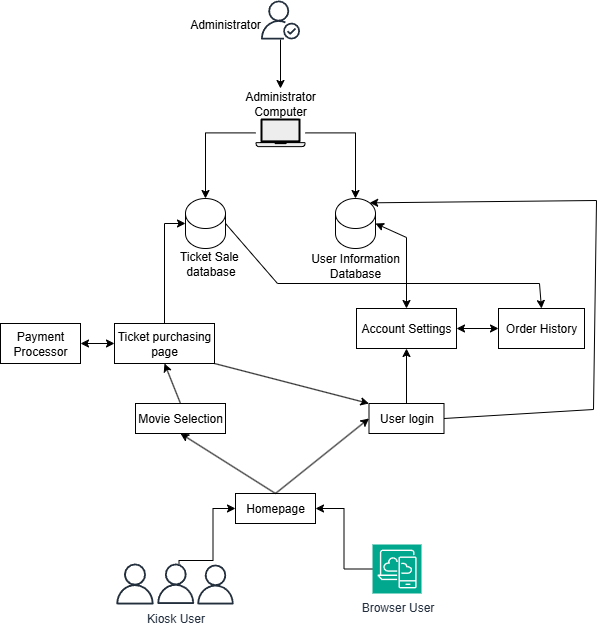

The diagram above was exported from draw.io. Its source (the exported page's mxGraphModel, read from the mxfile embedded in the PNG):
<mxGraphModel dx="1384" dy="789" grid="0" gridSize="10" guides="1" tooltips="1" connect="1" arrows="1" fold="1" page="1" pageScale="1" pageWidth="850" pageHeight="1100" background="light-dark(#FFFFFF,#FFFFFF)" math="0" shadow="0" adaptiveColors="none">
  <root>
    <mxCell id="0" />
    <mxCell id="1" parent="0" />
    <mxCell id="sA_CfWsT7xY391IYUl_x-42" style="edgeStyle=orthogonalEdgeStyle;rounded=0;orthogonalLoop=1;jettySize=auto;html=1;entryX=0;entryY=0.5;entryDx=0;entryDy=0;" parent="1" source="sA_CfWsT7xY391IYUl_x-3" target="sA_CfWsT7xY391IYUl_x-32" edge="1">
      <mxGeometry relative="1" as="geometry">
        <Array as="points">
          <mxPoint x="278.5" y="697" />
          <mxPoint x="312.5" y="697" />
          <mxPoint x="312.5" y="645" />
        </Array>
      </mxGeometry>
    </mxCell>
    <mxCell id="sA_CfWsT7xY391IYUl_x-3" value="Kiosk User" style="sketch=0;outlineConnect=0;fontColor=#232F3E;gradientColor=none;fillColor=#232F3D;strokeColor=none;dashed=0;verticalLabelPosition=bottom;verticalAlign=top;align=center;html=1;fontSize=12;fontStyle=0;aspect=fixed;pointerEvents=1;shape=mxgraph.aws4.user;" parent="1" vertex="1">
      <mxGeometry x="255" y="700" width="40.5" height="40.5" as="geometry" />
    </mxCell>
    <mxCell id="sA_CfWsT7xY391IYUl_x-60" style="edgeStyle=orthogonalEdgeStyle;rounded=0;orthogonalLoop=1;jettySize=auto;html=1;entryX=0.5;entryY=0;entryDx=0;entryDy=0;" parent="1" source="sA_CfWsT7xY391IYUl_x-4" target="sA_CfWsT7xY391IYUl_x-20" edge="1">
      <mxGeometry relative="1" as="geometry" />
    </mxCell>
    <mxCell id="sA_CfWsT7xY391IYUl_x-4" value="" style="sketch=0;outlineConnect=0;fontColor=#232F3E;gradientColor=none;fillColor=#232F3D;strokeColor=none;dashed=0;verticalLabelPosition=bottom;verticalAlign=top;align=center;html=1;fontSize=12;fontStyle=0;aspect=fixed;pointerEvents=1;shape=mxgraph.aws4.authenticated_user;" parent="1" vertex="1">
      <mxGeometry x="360.5" y="137" width="39" height="39" as="geometry" />
    </mxCell>
    <mxCell id="sA_CfWsT7xY391IYUl_x-5" value="" style="sketch=0;outlineConnect=0;fontColor=#232F3E;gradientColor=none;fillColor=#232F3D;strokeColor=none;dashed=0;verticalLabelPosition=bottom;verticalAlign=top;align=center;html=1;fontSize=12;fontStyle=0;aspect=fixed;pointerEvents=1;shape=mxgraph.aws4.user;" parent="1" vertex="1">
      <mxGeometry x="214" y="700" width="41" height="41" as="geometry" />
    </mxCell>
    <mxCell id="sA_CfWsT7xY391IYUl_x-6" value="" style="sketch=0;outlineConnect=0;fontColor=#232F3E;gradientColor=none;fillColor=#232F3D;strokeColor=none;dashed=0;verticalLabelPosition=bottom;verticalAlign=top;align=center;html=1;fontSize=12;fontStyle=0;aspect=fixed;pointerEvents=1;shape=mxgraph.aws4.user;" parent="1" vertex="1">
      <mxGeometry x="295" y="701" width="40" height="40" as="geometry" />
    </mxCell>
    <mxCell id="sA_CfWsT7xY391IYUl_x-43" style="edgeStyle=orthogonalEdgeStyle;rounded=0;orthogonalLoop=1;jettySize=auto;html=1;entryX=1;entryY=0.5;entryDx=0;entryDy=0;" parent="1" source="sA_CfWsT7xY391IYUl_x-8" target="sA_CfWsT7xY391IYUl_x-32" edge="1">
      <mxGeometry relative="1" as="geometry" />
    </mxCell>
    <mxCell id="sA_CfWsT7xY391IYUl_x-8" value="Browser User" style="sketch=0;points=[[0,0,0],[0.25,0,0],[0.5,0,0],[0.75,0,0],[1,0,0],[0,1,0],[0.25,1,0],[0.5,1,0],[0.75,1,0],[1,1,0],[0,0.25,0],[0,0.5,0],[0,0.75,0],[1,0.25,0],[1,0.5,0],[1,0.75,0]];outlineConnect=0;fontColor=#232F3E;fillColor=#01A88D;strokeColor=#ffffff;dashed=0;verticalLabelPosition=bottom;verticalAlign=top;align=center;html=1;fontSize=12;fontStyle=0;aspect=fixed;shape=mxgraph.aws4.resourceIcon;resIcon=mxgraph.aws4.desktop_and_app_streaming;" parent="1" vertex="1">
      <mxGeometry x="472" y="681" width="49" height="49" as="geometry" />
    </mxCell>
    <mxCell id="sA_CfWsT7xY391IYUl_x-10" value="" style="shape=cylinder3;whiteSpace=wrap;html=1;boundedLbl=1;backgroundOutline=1;size=15;" parent="1" vertex="1">
      <mxGeometry x="285" y="335" width="40" height="50" as="geometry" />
    </mxCell>
    <mxCell id="sA_CfWsT7xY391IYUl_x-11" value="" style="shape=cylinder3;whiteSpace=wrap;html=1;boundedLbl=1;backgroundOutline=1;size=15;" parent="1" vertex="1">
      <mxGeometry x="435" y="335" width="40" height="50" as="geometry" />
    </mxCell>
    <mxCell id="sA_CfWsT7xY391IYUl_x-17" value="" style="shape=mxgraph.networks2.icon;aspect=fixed;fillColor=#EDEDED;strokeColor=#000000;gradientColor=#5B6163;network2IconShadow=1;network2bgFillColor=none;labelPosition=center;verticalLabelPosition=bottom;align=center;verticalAlign=top;network2Icon=mxgraph.networks2.laptop;network2IconW=1;network2IconH=0.5734;" parent="1" vertex="1">
      <mxGeometry x="355" y="255" width="50" height="28.67" as="geometry" />
    </mxCell>
    <mxCell id="sA_CfWsT7xY391IYUl_x-18" style="edgeStyle=orthogonalEdgeStyle;rounded=0;orthogonalLoop=1;jettySize=auto;html=1;entryX=0.5;entryY=0;entryDx=0;entryDy=0;entryPerimeter=0;" parent="1" source="sA_CfWsT7xY391IYUl_x-17" target="sA_CfWsT7xY391IYUl_x-11" edge="1">
      <mxGeometry relative="1" as="geometry" />
    </mxCell>
    <mxCell id="sA_CfWsT7xY391IYUl_x-19" style="edgeStyle=orthogonalEdgeStyle;rounded=0;orthogonalLoop=1;jettySize=auto;html=1;entryX=0.5;entryY=0;entryDx=0;entryDy=0;entryPerimeter=0;" parent="1" source="sA_CfWsT7xY391IYUl_x-17" target="sA_CfWsT7xY391IYUl_x-10" edge="1">
      <mxGeometry relative="1" as="geometry" />
    </mxCell>
    <mxCell id="sA_CfWsT7xY391IYUl_x-20" value="Administrator&lt;div&gt;Computer&lt;/div&gt;" style="text;html=1;align=center;verticalAlign=middle;whiteSpace=wrap;rounded=0;" parent="1" vertex="1">
      <mxGeometry x="350" y="225" width="60" height="30" as="geometry" />
    </mxCell>
    <mxCell id="sA_CfWsT7xY391IYUl_x-21" value="Ticket purchasing page" style="rounded=0;whiteSpace=wrap;html=1;" parent="1" vertex="1">
      <mxGeometry x="214" y="460" width="100" height="40" as="geometry" />
    </mxCell>
    <mxCell id="sA_CfWsT7xY391IYUl_x-22" value="Account Settings" style="rounded=0;whiteSpace=wrap;html=1;" parent="1" vertex="1">
      <mxGeometry x="456" y="445" width="100" height="40" as="geometry" />
    </mxCell>
    <mxCell id="sA_CfWsT7xY391IYUl_x-23" value="Payment Processor" style="rounded=0;whiteSpace=wrap;html=1;" parent="1" vertex="1">
      <mxGeometry x="100" y="460" width="80" height="40" as="geometry" />
    </mxCell>
    <mxCell id="sA_CfWsT7xY391IYUl_x-24" value="Movie Selection" style="rounded=0;whiteSpace=wrap;html=1;" parent="1" vertex="1">
      <mxGeometry x="235" y="540" width="90" height="30" as="geometry" />
    </mxCell>
    <mxCell id="sA_CfWsT7xY391IYUl_x-27" value="Ticket Sale&amp;nbsp;&lt;div&gt;database&lt;/div&gt;" style="text;html=1;align=center;verticalAlign=middle;resizable=0;points=[];autosize=1;strokeColor=none;fillColor=none;" parent="1" vertex="1">
      <mxGeometry x="270" y="379" width="80" height="41" as="geometry" />
    </mxCell>
    <mxCell id="sA_CfWsT7xY391IYUl_x-28" value="User Information Database" style="text;html=1;align=center;verticalAlign=middle;whiteSpace=wrap;rounded=0;" parent="1" vertex="1">
      <mxGeometry x="400" y="387" width="110" height="30" as="geometry" />
    </mxCell>
    <mxCell id="sA_CfWsT7xY391IYUl_x-32" value="Homepage" style="rounded=0;whiteSpace=wrap;html=1;" parent="1" vertex="1">
      <mxGeometry x="335" y="630" width="80" height="30" as="geometry" />
    </mxCell>
    <mxCell id="sA_CfWsT7xY391IYUl_x-52" style="edgeStyle=orthogonalEdgeStyle;rounded=0;orthogonalLoop=1;jettySize=auto;html=1;entryX=0.5;entryY=1;entryDx=0;entryDy=0;" parent="1" source="sA_CfWsT7xY391IYUl_x-34" target="sA_CfWsT7xY391IYUl_x-22" edge="1">
      <mxGeometry relative="1" as="geometry" />
    </mxCell>
    <mxCell id="sA_CfWsT7xY391IYUl_x-34" value="User login" style="rounded=0;whiteSpace=wrap;html=1;" parent="1" vertex="1">
      <mxGeometry x="468.5" y="540" width="75" height="30" as="geometry" />
    </mxCell>
    <mxCell id="sA_CfWsT7xY391IYUl_x-51" value="" style="endArrow=classic;startArrow=classic;html=1;rounded=0;entryX=0;entryY=0.5;entryDx=0;entryDy=0;" parent="1" source="sA_CfWsT7xY391IYUl_x-23" target="sA_CfWsT7xY391IYUl_x-21" edge="1">
      <mxGeometry width="50" height="50" relative="1" as="geometry">
        <mxPoint x="180" y="530" as="sourcePoint" />
        <mxPoint x="210" y="490" as="targetPoint" />
      </mxGeometry>
    </mxCell>
    <mxCell id="sA_CfWsT7xY391IYUl_x-57" style="edgeStyle=orthogonalEdgeStyle;rounded=0;orthogonalLoop=1;jettySize=auto;html=1;entryX=0;entryY=0.5;entryDx=0;entryDy=0;entryPerimeter=0;" parent="1" source="sA_CfWsT7xY391IYUl_x-21" target="sA_CfWsT7xY391IYUl_x-10" edge="1">
      <mxGeometry relative="1" as="geometry" />
    </mxCell>
    <mxCell id="sA_CfWsT7xY391IYUl_x-59" value="" style="endArrow=classic;html=1;rounded=0;exitX=1;exitY=1;exitDx=0;exitDy=0;entryX=0;entryY=0;entryDx=0;entryDy=0;" parent="1" source="sA_CfWsT7xY391IYUl_x-21" target="sA_CfWsT7xY391IYUl_x-34" edge="1">
      <mxGeometry width="50" height="50" relative="1" as="geometry">
        <mxPoint x="340" y="544" as="sourcePoint" />
        <mxPoint x="390" y="494" as="targetPoint" />
      </mxGeometry>
    </mxCell>
    <mxCell id="sA_CfWsT7xY391IYUl_x-61" value="Order History" style="rounded=0;whiteSpace=wrap;html=1;" parent="1" vertex="1">
      <mxGeometry x="598" y="445" width="86" height="40" as="geometry" />
    </mxCell>
    <mxCell id="sA_CfWsT7xY391IYUl_x-62" value="" style="endArrow=classic;startArrow=classic;html=1;rounded=0;entryX=0;entryY=0.5;entryDx=0;entryDy=0;exitX=1;exitY=0.5;exitDx=0;exitDy=0;" parent="1" source="sA_CfWsT7xY391IYUl_x-22" target="sA_CfWsT7xY391IYUl_x-61" edge="1">
      <mxGeometry width="50" height="50" relative="1" as="geometry">
        <mxPoint x="536" y="526" as="sourcePoint" />
        <mxPoint x="586" y="476" as="targetPoint" />
      </mxGeometry>
    </mxCell>
    <mxCell id="OTRfSxbELbxGyJkCqOVa-2" value="" style="endArrow=classic;html=1;rounded=0;entryX=0;entryY=0.5;entryDx=0;entryDy=0;exitX=0.5;exitY=0;exitDx=0;exitDy=0;" edge="1" parent="1" source="sA_CfWsT7xY391IYUl_x-32" target="sA_CfWsT7xY391IYUl_x-34">
      <mxGeometry width="50" height="50" relative="1" as="geometry">
        <mxPoint x="379" y="618" as="sourcePoint" />
        <mxPoint x="429" y="568" as="targetPoint" />
      </mxGeometry>
    </mxCell>
    <mxCell id="OTRfSxbELbxGyJkCqOVa-3" value="" style="endArrow=classic;html=1;rounded=0;entryX=0.5;entryY=1;entryDx=0;entryDy=0;exitX=0.5;exitY=0;exitDx=0;exitDy=0;" edge="1" parent="1" source="sA_CfWsT7xY391IYUl_x-32" target="sA_CfWsT7xY391IYUl_x-24">
      <mxGeometry width="50" height="50" relative="1" as="geometry">
        <mxPoint x="316" y="635" as="sourcePoint" />
        <mxPoint x="410" y="560" as="targetPoint" />
      </mxGeometry>
    </mxCell>
    <mxCell id="OTRfSxbELbxGyJkCqOVa-4" value="" style="endArrow=classic;html=1;rounded=0;entryX=0.5;entryY=1;entryDx=0;entryDy=0;exitX=0.5;exitY=0;exitDx=0;exitDy=0;" edge="1" parent="1" source="sA_CfWsT7xY391IYUl_x-24" target="sA_CfWsT7xY391IYUl_x-21">
      <mxGeometry width="50" height="50" relative="1" as="geometry">
        <mxPoint x="197" y="585" as="sourcePoint" />
        <mxPoint x="247" y="535" as="targetPoint" />
      </mxGeometry>
    </mxCell>
    <mxCell id="OTRfSxbELbxGyJkCqOVa-5" value="" style="endArrow=classic;startArrow=classic;html=1;rounded=0;entryX=1;entryY=0.5;entryDx=0;entryDy=0;entryPerimeter=0;exitX=0.5;exitY=0;exitDx=0;exitDy=0;" edge="1" parent="1" source="sA_CfWsT7xY391IYUl_x-22" target="sA_CfWsT7xY391IYUl_x-11">
      <mxGeometry width="50" height="50" relative="1" as="geometry">
        <mxPoint x="550" y="354" as="sourcePoint" />
        <mxPoint x="623" y="282" as="targetPoint" />
        <Array as="points">
          <mxPoint x="506" y="374" />
        </Array>
      </mxGeometry>
    </mxCell>
    <mxCell id="OTRfSxbELbxGyJkCqOVa-7" value="" style="endArrow=classic;html=1;rounded=0;exitX=1;exitY=0.5;exitDx=0;exitDy=0;exitPerimeter=0;entryX=0.5;entryY=0;entryDx=0;entryDy=0;" edge="1" parent="1" source="sA_CfWsT7xY391IYUl_x-10" target="sA_CfWsT7xY391IYUl_x-61">
      <mxGeometry width="50" height="50" relative="1" as="geometry">
        <mxPoint x="346" y="394" as="sourcePoint" />
        <mxPoint x="618" y="422" as="targetPoint" />
        <Array as="points">
          <mxPoint x="377" y="420" />
          <mxPoint x="639" y="420" />
        </Array>
      </mxGeometry>
    </mxCell>
    <mxCell id="OTRfSxbELbxGyJkCqOVa-9" value="" style="endArrow=classic;html=1;rounded=0;exitX=1;exitY=0.5;exitDx=0;exitDy=0;entryX=0.855;entryY=0;entryDx=0;entryDy=4.35;entryPerimeter=0;" edge="1" parent="1" source="sA_CfWsT7xY391IYUl_x-34" target="sA_CfWsT7xY391IYUl_x-11">
      <mxGeometry width="50" height="50" relative="1" as="geometry">
        <mxPoint x="640" y="573" as="sourcePoint" />
        <mxPoint x="595" y="316" as="targetPoint" />
        <Array as="points">
          <mxPoint x="693" y="546" />
          <mxPoint x="696" y="337" />
        </Array>
      </mxGeometry>
    </mxCell>
    <mxCell id="OTRfSxbELbxGyJkCqOVa-10" value="Administrator" style="text;html=1;align=center;verticalAlign=middle;whiteSpace=wrap;rounded=0;" vertex="1" parent="1">
      <mxGeometry x="295" y="146" width="60" height="30" as="geometry" />
    </mxCell>
  </root>
</mxGraphModel>